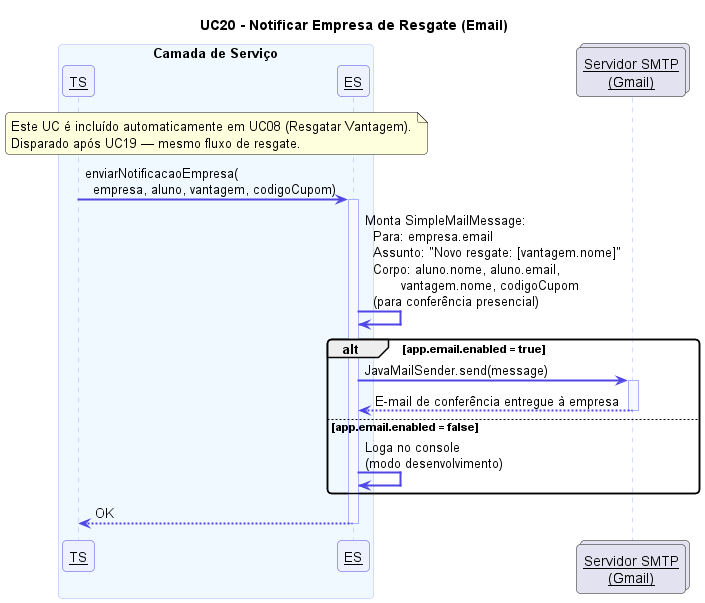

The diagram above was rendered by PlantUML. Its source (embedded in the PNG):
@startuml UC20 - Notificar Empresa de Resgate por Email

skinparam sequenceArrowThickness 2
skinparam sequenceParticipant underline
skinparam sequence {
  ActorBackgroundColor #DBEAFE
  ActorBorderColor #2563EB
  ParticipantBackgroundColor #EEF2FF
  ParticipantBorderColor #4F46E5
  ArrowColor #4F46E5
  LifeLineBorderColor #A5B4FC
  LifeLineBackgroundColor #F8F9FF
  BoxBackgroundColor #F0F4FF
  BoxBorderColor #A5B4FC
  NoteBackgroundColor #FFFBEB
  NoteBorderColor #F59E0B
}
skinparam roundcorner 8

title UC20 - Notificar Empresa de Resgate (Email)

note over TS, ES
  Este UC é incluído automaticamente em UC08 (Resgatar Vantagem).
  Disparado após UC19 — mesmo fluxo de resgate.
end note

box "Camada de Serviço" #F0F9FF
  participant "TransacaoService" as TS
  participant "EmailService" as ES
end box
collections "Servidor SMTP\n(Gmail)" as SMTP

TS -> ES : enviarNotificacaoEmpresa(\n  empresa, aluno, vantagem, codigoCupom)
activate ES

ES -> ES : Monta SimpleMailMessage:\n  Para: empresa.email\n  Assunto: "Novo resgate: [vantagem.nome]"\n  Corpo: aluno.nome, aluno.email,\n         vantagem.nome, codigoCupom\n  (para conferência presencial)

alt app.email.enabled = true
  ES -> SMTP : JavaMailSender.send(message)
  activate SMTP
  SMTP --> ES : E-mail de conferência entregue à empresa
  deactivate SMTP
else app.email.enabled = false
  ES -> ES : Loga no console\n(modo desenvolvimento)
end

ES --> TS : OK
deactivate ES

@enduml